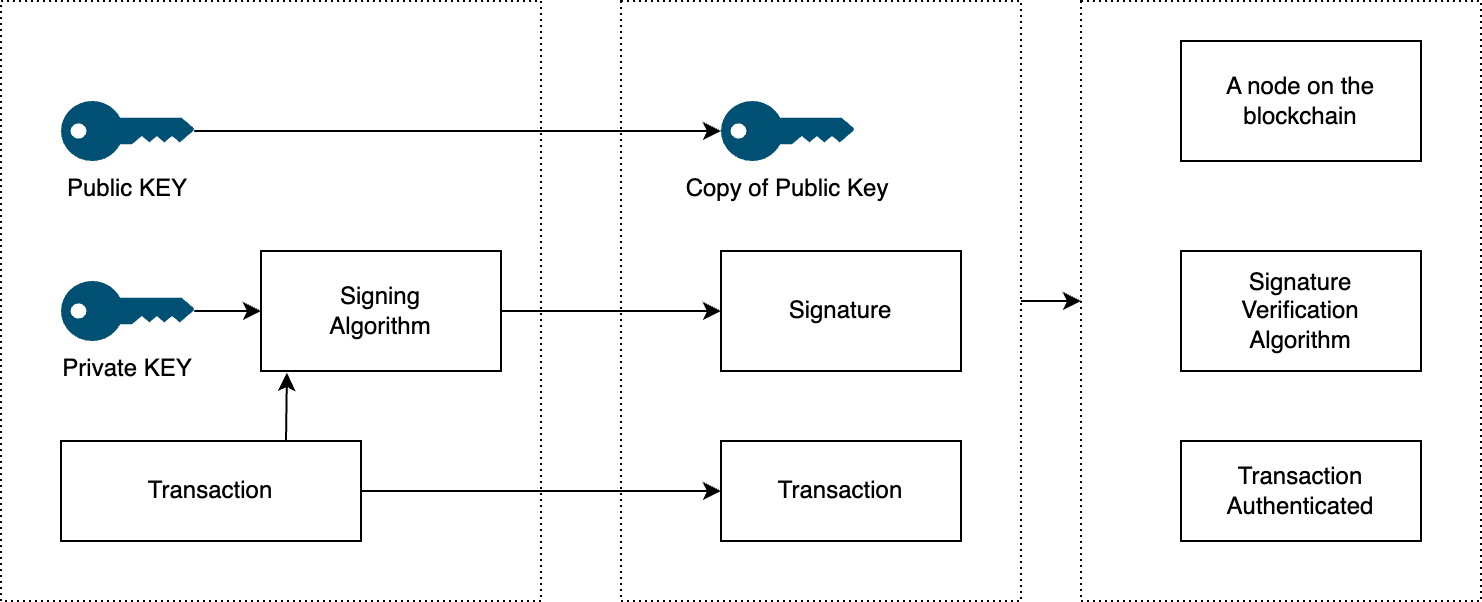

The diagram above was exported from draw.io. Its source (the exported page's mxGraphModel, read from the mxfile embedded in the PNG):
<mxGraphModel dx="954" dy="727" grid="1" gridSize="10" guides="1" tooltips="1" connect="1" arrows="1" fold="1" page="1" pageScale="1" pageWidth="850" pageHeight="1100" math="0" shadow="0">
  <root>
    <mxCell id="0" />
    <mxCell id="1" parent="0" />
    <mxCell id="QQNtArOM9mC0f1Olr3cA-11" value="" style="rounded=0;whiteSpace=wrap;html=1;movable=1;resizable=1;rotatable=1;deletable=1;editable=1;locked=0;connectable=1;gradientColor=none;dashed=1;dashPattern=1 2;" vertex="1" parent="1">
      <mxGeometry x="80" y="220" width="270" height="300" as="geometry" />
    </mxCell>
    <mxCell id="QQNtArOM9mC0f1Olr3cA-16" value="Public KEY" style="points=[[0,0.5,0],[0.24,0,0],[0.5,0.28,0],[0.995,0.475,0],[0.5,0.72,0],[0.24,1,0]];verticalLabelPosition=bottom;sketch=0;html=1;verticalAlign=top;aspect=fixed;align=center;pointerEvents=1;shape=mxgraph.cisco19.key;fillColor=#005073;strokeColor=none;" vertex="1" parent="1">
      <mxGeometry x="110" y="270" width="66.67" height="30" as="geometry" />
    </mxCell>
    <mxCell id="QQNtArOM9mC0f1Olr3cA-17" style="edgeStyle=orthogonalEdgeStyle;rounded=0;orthogonalLoop=1;jettySize=auto;html=1;" edge="1" parent="1" source="QQNtArOM9mC0f1Olr3cA-18">
      <mxGeometry relative="1" as="geometry">
        <mxPoint x="210" y="375" as="targetPoint" />
      </mxGeometry>
    </mxCell>
    <mxCell id="QQNtArOM9mC0f1Olr3cA-18" value="Private KEY" style="points=[[0,0.5,0],[0.24,0,0],[0.5,0.28,0],[0.995,0.475,0],[0.5,0.72,0],[0.24,1,0]];verticalLabelPosition=bottom;sketch=0;html=1;verticalAlign=top;aspect=fixed;align=center;pointerEvents=1;shape=mxgraph.cisco19.key;fillColor=#005073;strokeColor=none;" vertex="1" parent="1">
      <mxGeometry x="110" y="360" width="66.67" height="30" as="geometry" />
    </mxCell>
    <mxCell id="QQNtArOM9mC0f1Olr3cA-19" value="Transaction" style="rounded=0;whiteSpace=wrap;html=1;" vertex="1" parent="1">
      <mxGeometry x="110" y="440" width="150" height="50" as="geometry" />
    </mxCell>
    <mxCell id="QQNtArOM9mC0f1Olr3cA-20" value="Signing&lt;div&gt;Algorithm&lt;/div&gt;" style="rounded=0;whiteSpace=wrap;html=1;" vertex="1" parent="1">
      <mxGeometry x="210" y="345" width="120" height="60" as="geometry" />
    </mxCell>
    <mxCell id="QQNtArOM9mC0f1Olr3cA-21" style="edgeStyle=orthogonalEdgeStyle;rounded=0;orthogonalLoop=1;jettySize=auto;html=1;exitX=0.75;exitY=0;exitDx=0;exitDy=0;entryX=0.108;entryY=1.017;entryDx=0;entryDy=0;entryPerimeter=0;" edge="1" parent="1" source="QQNtArOM9mC0f1Olr3cA-19" target="QQNtArOM9mC0f1Olr3cA-20">
      <mxGeometry relative="1" as="geometry" />
    </mxCell>
    <mxCell id="QQNtArOM9mC0f1Olr3cA-44" style="edgeStyle=orthogonalEdgeStyle;rounded=0;orthogonalLoop=1;jettySize=auto;html=1;entryX=0;entryY=0.5;entryDx=0;entryDy=0;" edge="1" parent="1" source="QQNtArOM9mC0f1Olr3cA-22" target="QQNtArOM9mC0f1Olr3cA-39">
      <mxGeometry relative="1" as="geometry" />
    </mxCell>
    <mxCell id="QQNtArOM9mC0f1Olr3cA-22" value="" style="rounded=0;whiteSpace=wrap;html=1;movable=1;resizable=1;rotatable=1;deletable=1;editable=1;locked=0;connectable=1;gradientColor=none;dashed=1;dashPattern=1 2;" vertex="1" parent="1">
      <mxGeometry x="390" y="220" width="200" height="300" as="geometry" />
    </mxCell>
    <mxCell id="QQNtArOM9mC0f1Olr3cA-23" value="Copy of Public Key" style="points=[[0,0.5,0],[0.24,0,0],[0.5,0.28,0],[0.995,0.475,0],[0.5,0.72,0],[0.24,1,0]];verticalLabelPosition=bottom;sketch=0;html=1;verticalAlign=top;aspect=fixed;align=center;pointerEvents=1;shape=mxgraph.cisco19.key;fillColor=#005073;strokeColor=none;" vertex="1" parent="1">
      <mxGeometry x="440" y="270" width="66.67" height="30" as="geometry" />
    </mxCell>
    <mxCell id="QQNtArOM9mC0f1Olr3cA-38" style="edgeStyle=orthogonalEdgeStyle;rounded=0;orthogonalLoop=1;jettySize=auto;html=1;startArrow=classic;startFill=1;endArrow=none;endFill=0;" edge="1" parent="1" source="QQNtArOM9mC0f1Olr3cA-26" target="QQNtArOM9mC0f1Olr3cA-19">
      <mxGeometry relative="1" as="geometry" />
    </mxCell>
    <mxCell id="QQNtArOM9mC0f1Olr3cA-26" value="Transaction" style="rounded=0;whiteSpace=wrap;html=1;" vertex="1" parent="1">
      <mxGeometry x="440" y="440" width="120" height="50" as="geometry" />
    </mxCell>
    <mxCell id="QQNtArOM9mC0f1Olr3cA-29" style="edgeStyle=orthogonalEdgeStyle;rounded=0;orthogonalLoop=1;jettySize=auto;html=1;entryX=0;entryY=0.5;entryDx=0;entryDy=0;entryPerimeter=0;" edge="1" parent="1" source="QQNtArOM9mC0f1Olr3cA-16" target="QQNtArOM9mC0f1Olr3cA-23">
      <mxGeometry relative="1" as="geometry" />
    </mxCell>
    <mxCell id="QQNtArOM9mC0f1Olr3cA-33" value="" style="edgeStyle=orthogonalEdgeStyle;rounded=0;orthogonalLoop=1;jettySize=auto;html=1;" edge="1" parent="1" source="QQNtArOM9mC0f1Olr3cA-20" target="QQNtArOM9mC0f1Olr3cA-27">
      <mxGeometry relative="1" as="geometry">
        <mxPoint x="520" y="375" as="targetPoint" />
        <mxPoint x="330" y="375" as="sourcePoint" />
      </mxGeometry>
    </mxCell>
    <mxCell id="QQNtArOM9mC0f1Olr3cA-27" value="Signature" style="rounded=0;whiteSpace=wrap;html=1;" vertex="1" parent="1">
      <mxGeometry x="440" y="345" width="120" height="60" as="geometry" />
    </mxCell>
    <mxCell id="QQNtArOM9mC0f1Olr3cA-39" value="" style="rounded=0;whiteSpace=wrap;html=1;movable=1;resizable=1;rotatable=1;deletable=1;editable=1;locked=0;connectable=1;gradientColor=none;dashed=1;dashPattern=1 2;" vertex="1" parent="1">
      <mxGeometry x="620" y="220" width="200" height="300" as="geometry" />
    </mxCell>
    <mxCell id="QQNtArOM9mC0f1Olr3cA-41" value="Transaction&lt;div&gt;Authenticated&lt;/div&gt;" style="rounded=0;whiteSpace=wrap;html=1;" vertex="1" parent="1">
      <mxGeometry x="670" y="440" width="120" height="50" as="geometry" />
    </mxCell>
    <mxCell id="QQNtArOM9mC0f1Olr3cA-42" value="Signature&lt;div&gt;Verification&lt;/div&gt;&lt;div&gt;Algorithm&lt;/div&gt;" style="rounded=0;whiteSpace=wrap;html=1;" vertex="1" parent="1">
      <mxGeometry x="670" y="345" width="120" height="60" as="geometry" />
    </mxCell>
    <mxCell id="QQNtArOM9mC0f1Olr3cA-43" value="A node on the blockchain" style="rounded=0;whiteSpace=wrap;html=1;" vertex="1" parent="1">
      <mxGeometry x="670" y="240" width="120" height="60" as="geometry" />
    </mxCell>
  </root>
</mxGraphModel>